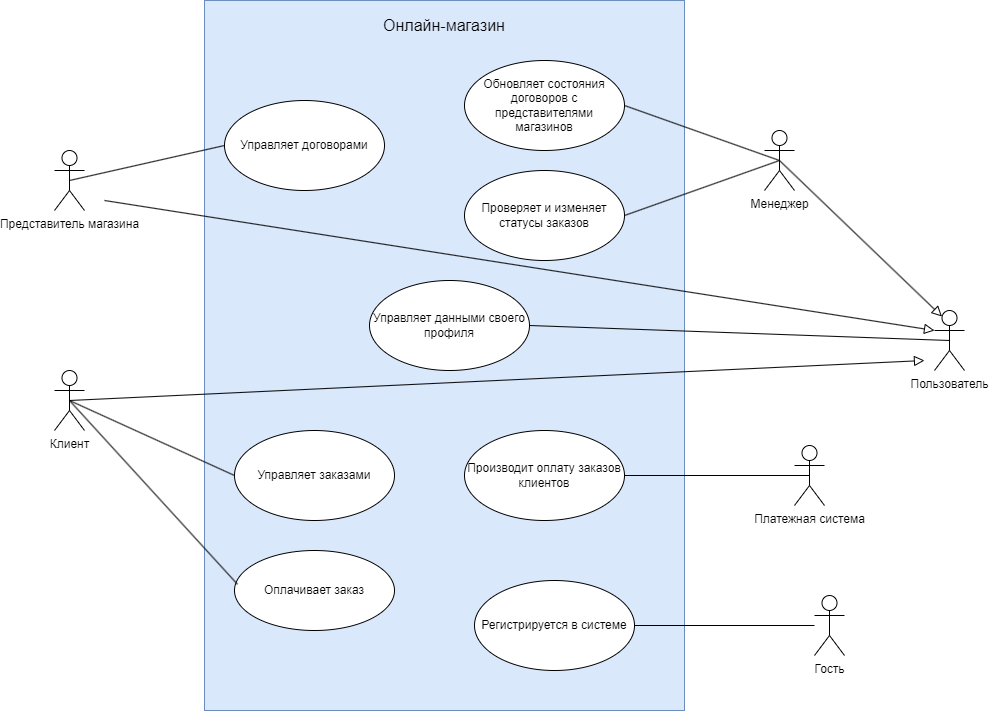

The diagram above was exported from draw.io. Its source (the exported page's mxGraphModel, read from the mxfile embedded in the PNG):
<mxGraphModel dx="1877" dy="1699" grid="1" gridSize="10" guides="1" tooltips="1" connect="1" arrows="1" fold="1" page="1" pageScale="1" pageWidth="827" pageHeight="1169" math="0" shadow="0">
  <root>
    <mxCell id="0" />
    <mxCell id="1" parent="0" />
    <mxCell id="di864V2xTkj7CBYng7dF-13" value="" style="rounded=0;whiteSpace=wrap;html=1;fillColor=#dae8fc;strokeColor=#6c8ebf;" parent="1" vertex="1">
      <mxGeometry x="170" y="-70" width="480" height="710" as="geometry" />
    </mxCell>
    <mxCell id="BVkq3bBcQtEvsCM-t9KV-2" value="Представитель магазина" style="shape=umlActor;verticalLabelPosition=bottom;verticalAlign=top;html=1;outlineConnect=0;" parent="1" vertex="1">
      <mxGeometry x="20" y="80" width="30" height="60" as="geometry" />
    </mxCell>
    <mxCell id="di864V2xTkj7CBYng7dF-1" value="Менеджер" style="shape=umlActor;verticalLabelPosition=bottom;verticalAlign=top;html=1;outlineConnect=0;" parent="1" vertex="1">
      <mxGeometry x="730" y="60" width="30" height="60" as="geometry" />
    </mxCell>
    <mxCell id="BVkq3bBcQtEvsCM-t9KV-10" value="Управляет заказами" style="ellipse;whiteSpace=wrap;html=1;" parent="1" vertex="1">
      <mxGeometry x="200" y="360" width="160" height="90" as="geometry" />
    </mxCell>
    <mxCell id="6QbT_o9-odv-0O2NdSGo-9" value="Обновляет состояния договоров с представителями магазинов" style="ellipse;whiteSpace=wrap;html=1;" parent="1" vertex="1">
      <mxGeometry x="430" y="-10" width="160" height="90" as="geometry" />
    </mxCell>
    <mxCell id="6QbT_o9-odv-0O2NdSGo-10" value="" style="endArrow=none;html=1;rounded=0;exitX=1;exitY=0.5;exitDx=0;exitDy=0;entryX=0.5;entryY=0.5;entryDx=0;entryDy=0;entryPerimeter=0;" parent="1" source="6QbT_o9-odv-0O2NdSGo-9" target="di864V2xTkj7CBYng7dF-1" edge="1">
      <mxGeometry width="50" height="50" relative="1" as="geometry">
        <mxPoint x="650" y="280" as="sourcePoint" />
        <mxPoint x="750" y="130" as="targetPoint" />
      </mxGeometry>
    </mxCell>
    <mxCell id="BVkq3bBcQtEvsCM-t9KV-4" value="Клиент" style="shape=umlActor;verticalLabelPosition=bottom;verticalAlign=top;html=1;outlineConnect=0;" parent="1" vertex="1">
      <mxGeometry x="20" y="300" width="30" height="60" as="geometry" />
    </mxCell>
    <mxCell id="BVkq3bBcQtEvsCM-t9KV-25" value="" style="endArrow=none;html=1;rounded=0;entryX=0;entryY=0.5;entryDx=0;entryDy=0;exitX=0.5;exitY=0.5;exitDx=0;exitDy=0;exitPerimeter=0;" parent="1" source="BVkq3bBcQtEvsCM-t9KV-4" target="BVkq3bBcQtEvsCM-t9KV-10" edge="1">
      <mxGeometry width="50" height="50" relative="1" as="geometry">
        <mxPoint x="50" y="300" as="sourcePoint" />
        <mxPoint x="190" y="363" as="targetPoint" />
      </mxGeometry>
    </mxCell>
    <mxCell id="6QbT_o9-odv-0O2NdSGo-24" value="" style="endArrow=none;html=1;rounded=0;exitX=0;exitY=0.5;exitDx=0;exitDy=0;entryX=0.5;entryY=0.5;entryDx=0;entryDy=0;entryPerimeter=0;" parent="1" source="BVkq3bBcQtEvsCM-t9KV-28" target="BVkq3bBcQtEvsCM-t9KV-2" edge="1">
      <mxGeometry width="50" height="50" relative="1" as="geometry">
        <mxPoint x="470" y="270" as="sourcePoint" />
        <mxPoint x="520" y="220" as="targetPoint" />
      </mxGeometry>
    </mxCell>
    <mxCell id="BVkq3bBcQtEvsCM-t9KV-28" value="Управляет договорами" style="ellipse;whiteSpace=wrap;html=1;" parent="1" vertex="1">
      <mxGeometry x="190" y="30" width="160" height="90" as="geometry" />
    </mxCell>
    <mxCell id="di864V2xTkj7CBYng7dF-14" value="&lt;font style=&quot;font-size: 16px;&quot;&gt;Онлайн-магазин&lt;/font&gt;" style="text;html=1;strokeColor=none;fillColor=none;align=center;verticalAlign=middle;whiteSpace=wrap;rounded=0;" parent="1" vertex="1">
      <mxGeometry x="335" y="-60" width="150" height="30" as="geometry" />
    </mxCell>
    <mxCell id="cVGjOMzZSUl1gzmvMBdA-1" value="Платежная система" style="shape=umlActor;verticalLabelPosition=bottom;verticalAlign=top;html=1;outlineConnect=0;" parent="1" vertex="1">
      <mxGeometry x="760" y="375" width="30" height="60" as="geometry" />
    </mxCell>
    <mxCell id="yMDEGicTACFXTdenMVx1-1" value="Производит оплату заказов клиентов" style="ellipse;whiteSpace=wrap;html=1;" parent="1" vertex="1">
      <mxGeometry x="430" y="360" width="160" height="90" as="geometry" />
    </mxCell>
    <mxCell id="yMDEGicTACFXTdenMVx1-4" value="Проверяет и изменяет статусы заказов" style="ellipse;whiteSpace=wrap;html=1;" parent="1" vertex="1">
      <mxGeometry x="430" y="100" width="160" height="90" as="geometry" />
    </mxCell>
    <mxCell id="yMDEGicTACFXTdenMVx1-6" value="" style="endArrow=none;html=1;rounded=0;exitX=1;exitY=0.5;exitDx=0;exitDy=0;entryX=0.5;entryY=0.5;entryDx=0;entryDy=0;entryPerimeter=0;" parent="1" source="yMDEGicTACFXTdenMVx1-4" target="di864V2xTkj7CBYng7dF-1" edge="1">
      <mxGeometry width="50" height="50" relative="1" as="geometry">
        <mxPoint x="480" y="190" as="sourcePoint" />
        <mxPoint x="530" y="140" as="targetPoint" />
      </mxGeometry>
    </mxCell>
    <mxCell id="yMDEGicTACFXTdenMVx1-10" value="Гость" style="shape=umlActor;verticalLabelPosition=bottom;verticalAlign=top;html=1;outlineConnect=0;" parent="1" vertex="1">
      <mxGeometry x="780" y="525" width="30" height="60" as="geometry" />
    </mxCell>
    <mxCell id="yMDEGicTACFXTdenMVx1-11" value="Регистрируется в системе" style="ellipse;whiteSpace=wrap;html=1;" parent="1" vertex="1">
      <mxGeometry x="440" y="510" width="160" height="90" as="geometry" />
    </mxCell>
    <mxCell id="yMDEGicTACFXTdenMVx1-14" value="Управляет данными своего профиля" style="ellipse;whiteSpace=wrap;html=1;" parent="1" vertex="1">
      <mxGeometry x="335" y="210" width="160" height="90" as="geometry" />
    </mxCell>
    <mxCell id="wflLuCgnenYqiuA5Vs44-1" value="Оплачивает заказ" style="ellipse;whiteSpace=wrap;html=1;" parent="1" vertex="1">
      <mxGeometry x="200" y="480" width="160" height="80" as="geometry" />
    </mxCell>
    <mxCell id="wflLuCgnenYqiuA5Vs44-2" value="" style="endArrow=none;html=1;rounded=0;exitX=0.019;exitY=0.423;exitDx=0;exitDy=0;exitPerimeter=0;entryX=0.5;entryY=0.5;entryDx=0;entryDy=0;entryPerimeter=0;" parent="1" source="wflLuCgnenYqiuA5Vs44-1" target="BVkq3bBcQtEvsCM-t9KV-4" edge="1">
      <mxGeometry width="50" height="50" relative="1" as="geometry">
        <mxPoint x="340" y="420" as="sourcePoint" />
        <mxPoint x="390" y="370" as="targetPoint" />
      </mxGeometry>
    </mxCell>
    <mxCell id="wflLuCgnenYqiuA5Vs44-3" value="" style="endArrow=none;html=1;rounded=0;exitX=1;exitY=0.5;exitDx=0;exitDy=0;entryX=0.5;entryY=0.5;entryDx=0;entryDy=0;entryPerimeter=0;" parent="1" source="yMDEGicTACFXTdenMVx1-1" target="cVGjOMzZSUl1gzmvMBdA-1" edge="1">
      <mxGeometry width="50" height="50" relative="1" as="geometry">
        <mxPoint x="650" y="450" as="sourcePoint" />
        <mxPoint x="730" y="420" as="targetPoint" />
      </mxGeometry>
    </mxCell>
    <mxCell id="wflLuCgnenYqiuA5Vs44-4" value="" style="endArrow=none;html=1;rounded=0;exitX=1;exitY=0.5;exitDx=0;exitDy=0;" parent="1" source="yMDEGicTACFXTdenMVx1-11" target="yMDEGicTACFXTdenMVx1-10" edge="1">
      <mxGeometry width="50" height="50" relative="1" as="geometry">
        <mxPoint x="340" y="520" as="sourcePoint" />
        <mxPoint x="390" y="470" as="targetPoint" />
      </mxGeometry>
    </mxCell>
    <mxCell id="wflLuCgnenYqiuA5Vs44-5" value="Пользователь" style="shape=umlActor;verticalLabelPosition=bottom;verticalAlign=top;html=1;outlineConnect=0;" parent="1" vertex="1">
      <mxGeometry x="900" y="240" width="30" height="60" as="geometry" />
    </mxCell>
    <mxCell id="wflLuCgnenYqiuA5Vs44-8" value="" style="endArrow=none;html=1;rounded=0;entryX=0.5;entryY=0.5;entryDx=0;entryDy=0;entryPerimeter=0;exitX=1;exitY=0.5;exitDx=0;exitDy=0;" parent="1" source="yMDEGicTACFXTdenMVx1-14" target="wflLuCgnenYqiuA5Vs44-5" edge="1">
      <mxGeometry width="50" height="50" relative="1" as="geometry">
        <mxPoint x="340" y="320" as="sourcePoint" />
        <mxPoint x="390" y="270" as="targetPoint" />
      </mxGeometry>
    </mxCell>
    <mxCell id="9QNH12KRYSIBD-bQ3-qL-40" value="" style="endArrow=block;html=1;rounded=0;align=center;verticalAlign=bottom;endFill=0;labelBackgroundColor=none;endSize=8;exitX=0.5;exitY=0.5;exitDx=0;exitDy=0;exitPerimeter=0;entryX=0.25;entryY=0.1;entryDx=0;entryDy=0;entryPerimeter=0;" parent="1" source="di864V2xTkj7CBYng7dF-1" target="wflLuCgnenYqiuA5Vs44-5" edge="1">
      <mxGeometry relative="1" as="geometry">
        <mxPoint x="410" y="270" as="sourcePoint" />
        <mxPoint x="570" y="270" as="targetPoint" />
      </mxGeometry>
    </mxCell>
    <mxCell id="ypgTYqmaX9dpgJemvBQs-1" value="" style="endArrow=block;html=1;rounded=0;align=center;verticalAlign=bottom;endFill=0;labelBackgroundColor=none;endSize=8;exitX=0.5;exitY=0.5;exitDx=0;exitDy=0;exitPerimeter=0;" parent="1" source="BVkq3bBcQtEvsCM-t9KV-4" edge="1">
      <mxGeometry relative="1" as="geometry">
        <mxPoint x="710" y="300" as="sourcePoint" />
        <mxPoint x="890" y="290" as="targetPoint" />
      </mxGeometry>
    </mxCell>
    <mxCell id="ypgTYqmaX9dpgJemvBQs-2" value="" style="endArrow=block;html=1;rounded=0;align=center;verticalAlign=bottom;endFill=0;labelBackgroundColor=none;endSize=8;exitX=0.5;exitY=0.5;exitDx=0;exitDy=0;exitPerimeter=0;entryX=0;entryY=0.3333333333333333;entryDx=0;entryDy=0;entryPerimeter=0;" parent="1" target="wflLuCgnenYqiuA5Vs44-5" edge="1">
      <mxGeometry relative="1" as="geometry">
        <mxPoint x="70" y="130" as="sourcePoint" />
        <mxPoint x="233" y="286" as="targetPoint" />
      </mxGeometry>
    </mxCell>
  </root>
</mxGraphModel>